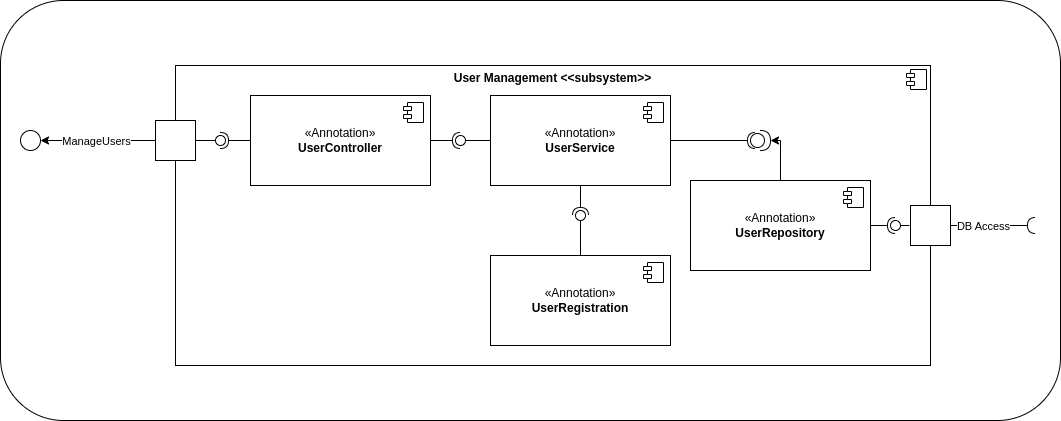

The diagram above was exported from draw.io. Its source (the exported page's mxGraphModel, read from the mxfile embedded in the PNG):
<mxGraphModel dx="1674" dy="764" grid="1" gridSize="10" guides="1" tooltips="1" connect="1" arrows="1" fold="1" page="1" pageScale="1" pageWidth="1100" pageHeight="850" background="none" math="0" shadow="0">
  <root>
    <mxCell id="0" />
    <mxCell id="1" parent="0" />
    <mxCell id="bTd2GlGQb38kRfPlivLD-141" value="" style="rounded=1;whiteSpace=wrap;html=1;" vertex="1" parent="1">
      <mxGeometry x="20" y="210" width="1060" height="420" as="geometry" />
    </mxCell>
    <mxCell id="bTd2GlGQb38kRfPlivLD-74" value="&lt;p style=&quot;margin:0px;margin-top:6px;text-align:center;&quot;&gt;&lt;b&gt;User Management &amp;lt;&amp;lt;subsystem&amp;gt;&amp;gt;&lt;/b&gt;&lt;/p&gt;" style="align=left;overflow=fill;html=1;dropTarget=0;whiteSpace=wrap;" vertex="1" parent="1">
      <mxGeometry x="195" y="275" width="755" height="300" as="geometry" />
    </mxCell>
    <mxCell id="bTd2GlGQb38kRfPlivLD-75" value="" style="shape=component;jettyWidth=8;jettyHeight=4;" vertex="1" parent="bTd2GlGQb38kRfPlivLD-74">
      <mxGeometry x="1" width="20" height="20" relative="1" as="geometry">
        <mxPoint x="-24" y="4" as="offset" />
      </mxGeometry>
    </mxCell>
    <mxCell id="bTd2GlGQb38kRfPlivLD-76" value="" style="verticalLabelPosition=bottom;verticalAlign=top;html=1;shape=mxgraph.basic.rect;fillColor2=none;strokeWidth=1;size=20;indent=5;" vertex="1" parent="1">
      <mxGeometry x="175" y="330" width="40" height="40" as="geometry" />
    </mxCell>
    <mxCell id="bTd2GlGQb38kRfPlivLD-78" value="" style="verticalLabelPosition=bottom;verticalAlign=top;html=1;shape=mxgraph.basic.rect;fillColor2=none;strokeWidth=1;size=20;indent=5;" vertex="1" parent="1">
      <mxGeometry x="930" y="415" width="40" height="40" as="geometry" />
    </mxCell>
    <mxCell id="bTd2GlGQb38kRfPlivLD-79" value="" style="rounded=0;orthogonalLoop=1;jettySize=auto;html=1;endArrow=halfCircle;endFill=0;endSize=6;strokeWidth=1;sketch=0;fontSize=12;curved=1;" edge="1" parent="1" source="bTd2GlGQb38kRfPlivLD-78">
      <mxGeometry x="970" y="515" width="10" height="10" as="geometry">
        <mxPoint x="1055" y="435" as="targetPoint" />
      </mxGeometry>
    </mxCell>
    <mxCell id="bTd2GlGQb38kRfPlivLD-80" value="DB Access" style="edgeLabel;html=1;align=center;verticalAlign=middle;resizable=0;points=[];" vertex="1" connectable="0" parent="bTd2GlGQb38kRfPlivLD-79">
      <mxGeometry relative="1" as="geometry">
        <mxPoint x="-11" as="offset" />
      </mxGeometry>
    </mxCell>
    <mxCell id="bTd2GlGQb38kRfPlivLD-81" value="" style="ellipse;whiteSpace=wrap;html=1;align=center;aspect=fixed;fillColor=none;strokeColor=none;resizable=0;perimeter=centerPerimeter;rotatable=0;allowArrows=0;points=[];outlineConnect=1;" vertex="1" parent="1">
      <mxGeometry x="935" y="420" width="10" height="10" as="geometry" />
    </mxCell>
    <mxCell id="bTd2GlGQb38kRfPlivLD-83" value="" style="edgeStyle=orthogonalEdgeStyle;rounded=0;orthogonalLoop=1;jettySize=auto;html=1;entryX=1;entryY=0.5;entryDx=0;entryDy=0;" edge="1" parent="1" source="bTd2GlGQb38kRfPlivLD-76" target="bTd2GlGQb38kRfPlivLD-137">
      <mxGeometry relative="1" as="geometry">
        <mxPoint x="65" y="350" as="targetPoint" />
      </mxGeometry>
    </mxCell>
    <mxCell id="bTd2GlGQb38kRfPlivLD-84" value="ManageUsers" style="edgeLabel;html=1;align=center;verticalAlign=middle;resizable=0;points=[];" vertex="1" connectable="0" parent="bTd2GlGQb38kRfPlivLD-83">
      <mxGeometry x="0.125" y="3" relative="1" as="geometry">
        <mxPoint x="5" y="-3" as="offset" />
      </mxGeometry>
    </mxCell>
    <mxCell id="bTd2GlGQb38kRfPlivLD-88" value="«Annotation»&lt;br&gt;&lt;b&gt;UserController&lt;/b&gt;" style="html=1;dropTarget=0;whiteSpace=wrap;" vertex="1" parent="1">
      <mxGeometry x="270" y="305" width="180" height="90" as="geometry" />
    </mxCell>
    <mxCell id="bTd2GlGQb38kRfPlivLD-89" value="" style="shape=module;jettyWidth=8;jettyHeight=4;" vertex="1" parent="bTd2GlGQb38kRfPlivLD-88">
      <mxGeometry x="1" width="20" height="20" relative="1" as="geometry">
        <mxPoint x="-27" y="7" as="offset" />
      </mxGeometry>
    </mxCell>
    <mxCell id="bTd2GlGQb38kRfPlivLD-90" value="«Annotation»&lt;br&gt;&lt;b&gt;UserService&lt;/b&gt;" style="html=1;dropTarget=0;whiteSpace=wrap;" vertex="1" parent="1">
      <mxGeometry x="510" y="305" width="180" height="90" as="geometry" />
    </mxCell>
    <mxCell id="bTd2GlGQb38kRfPlivLD-91" value="" style="shape=module;jettyWidth=8;jettyHeight=4;" vertex="1" parent="bTd2GlGQb38kRfPlivLD-90">
      <mxGeometry x="1" width="20" height="20" relative="1" as="geometry">
        <mxPoint x="-27" y="7" as="offset" />
      </mxGeometry>
    </mxCell>
    <mxCell id="bTd2GlGQb38kRfPlivLD-92" value="«Annotation»&lt;br&gt;&lt;b&gt;UserRegistration&lt;/b&gt;" style="html=1;dropTarget=0;whiteSpace=wrap;" vertex="1" parent="1">
      <mxGeometry x="510" y="465" width="180" height="90" as="geometry" />
    </mxCell>
    <mxCell id="bTd2GlGQb38kRfPlivLD-93" value="" style="shape=module;jettyWidth=8;jettyHeight=4;" vertex="1" parent="bTd2GlGQb38kRfPlivLD-92">
      <mxGeometry x="1" width="20" height="20" relative="1" as="geometry">
        <mxPoint x="-27" y="7" as="offset" />
      </mxGeometry>
    </mxCell>
    <mxCell id="bTd2GlGQb38kRfPlivLD-101" value="" style="ellipse;whiteSpace=wrap;html=1;align=center;aspect=fixed;fillColor=none;strokeColor=none;resizable=0;perimeter=centerPerimeter;rotatable=0;allowArrows=0;points=[];outlineConnect=1;" vertex="1" parent="1">
      <mxGeometry x="545" y="475" width="10" height="10" as="geometry" />
    </mxCell>
    <mxCell id="bTd2GlGQb38kRfPlivLD-103" value="" style="ellipse;whiteSpace=wrap;html=1;align=center;aspect=fixed;fillColor=none;strokeColor=none;resizable=0;perimeter=centerPerimeter;rotatable=0;allowArrows=0;points=[];outlineConnect=1;" vertex="1" parent="1">
      <mxGeometry x="545" y="370" width="10" height="10" as="geometry" />
    </mxCell>
    <mxCell id="bTd2GlGQb38kRfPlivLD-107" value="" style="rounded=0;orthogonalLoop=1;jettySize=auto;html=1;endArrow=halfCircle;endFill=0;endSize=6;strokeWidth=1;sketch=0;exitX=0.5;exitY=1;exitDx=0;exitDy=0;" edge="1" target="bTd2GlGQb38kRfPlivLD-109" parent="1" source="bTd2GlGQb38kRfPlivLD-90">
      <mxGeometry relative="1" as="geometry">
        <mxPoint x="410" y="410" as="sourcePoint" />
      </mxGeometry>
    </mxCell>
    <mxCell id="bTd2GlGQb38kRfPlivLD-108" value="" style="rounded=0;orthogonalLoop=1;jettySize=auto;html=1;endArrow=oval;endFill=0;sketch=0;sourcePerimeterSpacing=0;targetPerimeterSpacing=0;endSize=10;exitX=0.5;exitY=0;exitDx=0;exitDy=0;" edge="1" target="bTd2GlGQb38kRfPlivLD-109" parent="1" source="bTd2GlGQb38kRfPlivLD-92">
      <mxGeometry relative="1" as="geometry">
        <mxPoint x="370" y="410" as="sourcePoint" />
      </mxGeometry>
    </mxCell>
    <mxCell id="bTd2GlGQb38kRfPlivLD-109" value="" style="ellipse;whiteSpace=wrap;html=1;align=center;aspect=fixed;fillColor=none;strokeColor=none;resizable=0;perimeter=centerPerimeter;rotatable=0;allowArrows=0;points=[];outlineConnect=1;" vertex="1" parent="1">
      <mxGeometry x="595" y="420" width="10" height="10" as="geometry" />
    </mxCell>
    <mxCell id="bTd2GlGQb38kRfPlivLD-110" value="" style="rounded=0;orthogonalLoop=1;jettySize=auto;html=1;endArrow=halfCircle;endFill=0;endSize=6;strokeWidth=1;sketch=0;exitX=0;exitY=0.5;exitDx=0;exitDy=0;" edge="1" target="bTd2GlGQb38kRfPlivLD-112" parent="1" source="bTd2GlGQb38kRfPlivLD-88">
      <mxGeometry relative="1" as="geometry">
        <mxPoint x="255" y="350" as="sourcePoint" />
      </mxGeometry>
    </mxCell>
    <mxCell id="bTd2GlGQb38kRfPlivLD-111" value="" style="rounded=0;orthogonalLoop=1;jettySize=auto;html=1;endArrow=oval;endFill=0;sketch=0;sourcePerimeterSpacing=0;targetPerimeterSpacing=0;endSize=10;" edge="1" target="bTd2GlGQb38kRfPlivLD-112" parent="1">
      <mxGeometry relative="1" as="geometry">
        <mxPoint x="215" y="350" as="sourcePoint" />
      </mxGeometry>
    </mxCell>
    <mxCell id="bTd2GlGQb38kRfPlivLD-112" value="" style="ellipse;whiteSpace=wrap;html=1;align=center;aspect=fixed;fillColor=none;strokeColor=none;resizable=0;perimeter=centerPerimeter;rotatable=0;allowArrows=0;points=[];outlineConnect=1;" vertex="1" parent="1">
      <mxGeometry x="235" y="345" width="10" height="10" as="geometry" />
    </mxCell>
    <mxCell id="bTd2GlGQb38kRfPlivLD-113" value="" style="rounded=0;orthogonalLoop=1;jettySize=auto;html=1;endArrow=halfCircle;endFill=0;endSize=6;strokeWidth=1;sketch=0;exitX=1;exitY=0.5;exitDx=0;exitDy=0;" edge="1" target="bTd2GlGQb38kRfPlivLD-115" parent="1" source="bTd2GlGQb38kRfPlivLD-88">
      <mxGeometry relative="1" as="geometry">
        <mxPoint x="533" y="355" as="sourcePoint" />
      </mxGeometry>
    </mxCell>
    <mxCell id="bTd2GlGQb38kRfPlivLD-114" value="" style="rounded=0;orthogonalLoop=1;jettySize=auto;html=1;endArrow=oval;endFill=0;sketch=0;sourcePerimeterSpacing=0;targetPerimeterSpacing=0;endSize=10;exitX=0;exitY=0.5;exitDx=0;exitDy=0;" edge="1" target="bTd2GlGQb38kRfPlivLD-115" parent="1" source="bTd2GlGQb38kRfPlivLD-90">
      <mxGeometry relative="1" as="geometry">
        <mxPoint x="493" y="355" as="sourcePoint" />
      </mxGeometry>
    </mxCell>
    <mxCell id="bTd2GlGQb38kRfPlivLD-115" value="" style="ellipse;whiteSpace=wrap;html=1;align=center;aspect=fixed;fillColor=none;strokeColor=none;resizable=0;perimeter=centerPerimeter;rotatable=0;allowArrows=0;points=[];outlineConnect=1;" vertex="1" parent="1">
      <mxGeometry x="475" y="345" width="10" height="10" as="geometry" />
    </mxCell>
    <mxCell id="bTd2GlGQb38kRfPlivLD-116" value="«Annotation»&lt;br&gt;&lt;b&gt;UserRepository&lt;/b&gt;" style="html=1;dropTarget=0;whiteSpace=wrap;" vertex="1" parent="1">
      <mxGeometry x="710" y="390" width="180" height="90" as="geometry" />
    </mxCell>
    <mxCell id="bTd2GlGQb38kRfPlivLD-117" value="" style="shape=module;jettyWidth=8;jettyHeight=4;" vertex="1" parent="bTd2GlGQb38kRfPlivLD-116">
      <mxGeometry x="1" width="20" height="20" relative="1" as="geometry">
        <mxPoint x="-27" y="7" as="offset" />
      </mxGeometry>
    </mxCell>
    <mxCell id="bTd2GlGQb38kRfPlivLD-125" value="" style="ellipse;whiteSpace=wrap;html=1;align=center;aspect=fixed;fillColor=none;strokeColor=none;resizable=0;perimeter=centerPerimeter;rotatable=0;allowArrows=0;points=[];outlineConnect=1;" vertex="1" parent="1">
      <mxGeometry x="900" y="430" width="10" height="10" as="geometry" />
    </mxCell>
    <mxCell id="bTd2GlGQb38kRfPlivLD-126" value="" style="rounded=0;orthogonalLoop=1;jettySize=auto;html=1;endArrow=halfCircle;endFill=0;endSize=6;strokeWidth=1;sketch=0;exitX=1;exitY=0.5;exitDx=0;exitDy=0;" edge="1" target="bTd2GlGQb38kRfPlivLD-128" parent="1" source="bTd2GlGQb38kRfPlivLD-116">
      <mxGeometry relative="1" as="geometry">
        <mxPoint x="880" y="335" as="sourcePoint" />
      </mxGeometry>
    </mxCell>
    <mxCell id="bTd2GlGQb38kRfPlivLD-127" value="" style="rounded=0;orthogonalLoop=1;jettySize=auto;html=1;endArrow=oval;endFill=0;sketch=0;sourcePerimeterSpacing=0;targetPerimeterSpacing=0;endSize=10;exitX=-0.025;exitY=0.5;exitDx=0;exitDy=0;exitPerimeter=0;" edge="1" target="bTd2GlGQb38kRfPlivLD-128" parent="1" source="bTd2GlGQb38kRfPlivLD-78">
      <mxGeometry relative="1" as="geometry">
        <mxPoint x="840" y="335" as="sourcePoint" />
      </mxGeometry>
    </mxCell>
    <mxCell id="bTd2GlGQb38kRfPlivLD-128" value="" style="ellipse;whiteSpace=wrap;html=1;align=center;aspect=fixed;fillColor=none;strokeColor=none;resizable=0;perimeter=centerPerimeter;rotatable=0;allowArrows=0;points=[];outlineConnect=1;" vertex="1" parent="1">
      <mxGeometry x="910" y="430" width="10" height="10" as="geometry" />
    </mxCell>
    <mxCell id="bTd2GlGQb38kRfPlivLD-131" value="" style="rounded=0;orthogonalLoop=1;jettySize=auto;html=1;endArrow=halfCircle;endFill=0;endSize=6;strokeWidth=1;sketch=0;fontSize=12;curved=1;entryX=0;entryY=0.8;entryDx=0;entryDy=0;entryPerimeter=0;" edge="1" target="bTd2GlGQb38kRfPlivLD-132" parent="1" source="bTd2GlGQb38kRfPlivLD-90">
      <mxGeometry x="810" y="530" width="10" height="10" as="geometry" />
    </mxCell>
    <mxCell id="bTd2GlGQb38kRfPlivLD-132" value="" style="ellipse;whiteSpace=wrap;html=1;align=center;aspect=fixed;fillColor=none;strokeColor=none;resizable=0;perimeter=centerPerimeter;rotatable=0;allowArrows=0;points=[];outlineConnect=1;" vertex="1" parent="1">
      <mxGeometry x="770" y="345" width="10" height="10" as="geometry" />
    </mxCell>
    <mxCell id="bTd2GlGQb38kRfPlivLD-133" value="" style="shape=providedRequiredInterface;html=1;verticalLabelPosition=bottom;sketch=0;" vertex="1" parent="1">
      <mxGeometry x="770" y="340" width="20" height="20" as="geometry" />
    </mxCell>
    <mxCell id="bTd2GlGQb38kRfPlivLD-135" style="edgeStyle=orthogonalEdgeStyle;rounded=0;orthogonalLoop=1;jettySize=auto;html=1;exitX=0.5;exitY=0;exitDx=0;exitDy=0;entryX=1;entryY=0.5;entryDx=0;entryDy=0;entryPerimeter=0;" edge="1" parent="1" source="bTd2GlGQb38kRfPlivLD-116" target="bTd2GlGQb38kRfPlivLD-133">
      <mxGeometry relative="1" as="geometry">
        <Array as="points">
          <mxPoint x="800" y="350" />
        </Array>
      </mxGeometry>
    </mxCell>
    <mxCell id="bTd2GlGQb38kRfPlivLD-137" value="" style="ellipse;whiteSpace=wrap;html=1;aspect=fixed;" vertex="1" parent="1">
      <mxGeometry x="40" y="340" width="20" height="20" as="geometry" />
    </mxCell>
  </root>
</mxGraphModel>